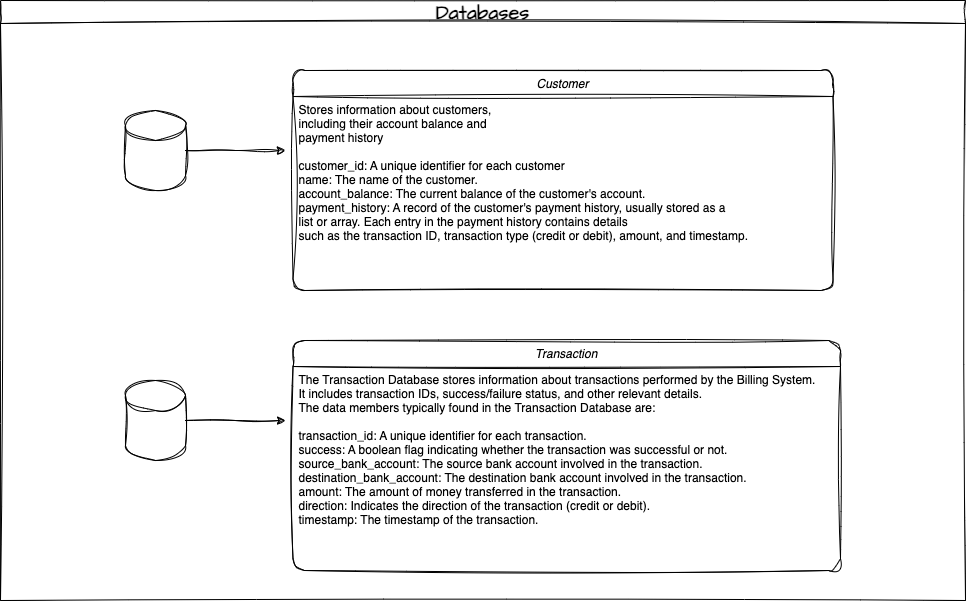

The diagram above was exported from draw.io. Its source (the exported page's mxGraphModel, read from the mxfile embedded in the PNG):
<mxGraphModel dx="1562" dy="765" grid="1" gridSize="10" guides="1" tooltips="1" connect="1" arrows="1" fold="1" page="1" pageScale="1" pageWidth="850" pageHeight="1100" math="0" shadow="0">
  <root>
    <mxCell id="0" />
    <mxCell id="1" parent="0" />
    <mxCell id="piU-iR8cBcg017Sf6xE7-1" value="Databases" style="swimlane;whiteSpace=wrap;html=1;sketch=1;hachureGap=4;jiggle=2;curveFitting=1;fontFamily=Architects Daughter;fontSource=https%3A%2F%2Ffonts.googleapis.com%2Fcss%3Ffamily%3DArchitects%2BDaughter;fontSize=20;strokeWidth=1;perimeterSpacing=2;" vertex="1" parent="1">
      <mxGeometry x="55" y="40" width="965" height="600" as="geometry" />
    </mxCell>
    <mxCell id="piU-iR8cBcg017Sf6xE7-6" value="Customer" style="swimlane;fontStyle=2;align=center;verticalAlign=top;childLayout=stackLayout;horizontal=1;startSize=26;horizontalStack=0;resizeParent=1;resizeLast=0;collapsible=1;marginBottom=0;rounded=1;shadow=0;strokeWidth=1;sketch=1;curveFitting=1;jiggle=2;" vertex="1" parent="piU-iR8cBcg017Sf6xE7-1">
      <mxGeometry x="292.5" y="70" width="540" height="220" as="geometry">
        <mxRectangle x="230" y="140" width="160" height="26" as="alternateBounds" />
      </mxGeometry>
    </mxCell>
    <mxCell id="piU-iR8cBcg017Sf6xE7-7" value="Stores information about customers, &#10;including their account balance and&#10;payment history&#10;&#10;customer_id: A unique identifier for each customer&#10;name: The name of the customer.&#10;account_balance: The current balance of the customer's account.&#10;payment_history: A record of the customer's payment history, usually stored as a&#10;list or array. Each entry in the payment history contains details&#10;such as the transaction ID, transaction type (credit or debit), amount, and timestamp.&#10;" style="text;align=left;verticalAlign=top;spacingLeft=4;spacingRight=4;overflow=hidden;rotatable=0;points=[[0,0.5],[1,0.5]];portConstraint=eastwest;rounded=1;sketch=1;curveFitting=1;jiggle=2;" vertex="1" parent="piU-iR8cBcg017Sf6xE7-6">
      <mxGeometry y="26" width="540" height="194" as="geometry" />
    </mxCell>
    <mxCell id="piU-iR8cBcg017Sf6xE7-19" style="edgeStyle=orthogonalEdgeStyle;rounded=0;sketch=1;hachureGap=4;jiggle=2;curveFitting=1;orthogonalLoop=1;jettySize=auto;html=1;fontFamily=Architects Daughter;fontSource=https%3A%2F%2Ffonts.googleapis.com%2Fcss%3Ffamily%3DArchitects%2BDaughter;fontSize=16;" edge="1" parent="piU-iR8cBcg017Sf6xE7-1" source="piU-iR8cBcg017Sf6xE7-18">
      <mxGeometry relative="1" as="geometry">
        <mxPoint x="285" y="150" as="targetPoint" />
      </mxGeometry>
    </mxCell>
    <mxCell id="piU-iR8cBcg017Sf6xE7-18" value="" style="shape=cylinder3;whiteSpace=wrap;html=1;boundedLbl=1;backgroundOutline=1;size=15;sketch=1;hachureGap=4;jiggle=2;curveFitting=1;fontFamily=Architects Daughter;fontSource=https%3A%2F%2Ffonts.googleapis.com%2Fcss%3Ffamily%3DArchitects%2BDaughter;fontSize=20;" vertex="1" parent="piU-iR8cBcg017Sf6xE7-1">
      <mxGeometry x="125" y="110" width="60" height="80" as="geometry" />
    </mxCell>
    <mxCell id="piU-iR8cBcg017Sf6xE7-26" style="edgeStyle=orthogonalEdgeStyle;rounded=0;sketch=1;hachureGap=4;jiggle=2;curveFitting=1;orthogonalLoop=1;jettySize=auto;html=1;fontFamily=Architects Daughter;fontSource=https%3A%2F%2Ffonts.googleapis.com%2Fcss%3Ffamily%3DArchitects%2BDaughter;fontSize=16;" edge="1" parent="piU-iR8cBcg017Sf6xE7-1" source="piU-iR8cBcg017Sf6xE7-27">
      <mxGeometry relative="1" as="geometry">
        <mxPoint x="285" y="420" as="targetPoint" />
      </mxGeometry>
    </mxCell>
    <mxCell id="piU-iR8cBcg017Sf6xE7-27" value="" style="shape=cylinder3;whiteSpace=wrap;html=1;boundedLbl=1;backgroundOutline=1;size=15;sketch=1;hachureGap=4;jiggle=2;curveFitting=1;fontFamily=Architects Daughter;fontSource=https%3A%2F%2Ffonts.googleapis.com%2Fcss%3Ffamily%3DArchitects%2BDaughter;fontSize=20;" vertex="1" parent="piU-iR8cBcg017Sf6xE7-1">
      <mxGeometry x="125" y="380" width="60" height="80" as="geometry" />
    </mxCell>
    <mxCell id="piU-iR8cBcg017Sf6xE7-28" value="Transaction" style="swimlane;fontStyle=2;align=center;verticalAlign=top;childLayout=stackLayout;horizontal=1;startSize=26;horizontalStack=0;resizeParent=1;resizeLast=0;collapsible=1;marginBottom=0;rounded=1;shadow=0;strokeWidth=1;sketch=1;curveFitting=1;jiggle=2;" vertex="1" parent="piU-iR8cBcg017Sf6xE7-1">
      <mxGeometry x="292.5" y="340" width="547.5" height="230" as="geometry">
        <mxRectangle x="230" y="140" width="160" height="26" as="alternateBounds" />
      </mxGeometry>
    </mxCell>
    <mxCell id="piU-iR8cBcg017Sf6xE7-29" value="The Transaction Database stores information about transactions performed by the Billing System.&#10;It includes transaction IDs, success/failure status, and other relevant details.&#10;The data members typically found in the Transaction Database are:&#10;&#10;transaction_id: A unique identifier for each transaction.&#10;success: A boolean flag indicating whether the transaction was successful or not.&#10;source_bank_account: The source bank account involved in the transaction.&#10;destination_bank_account: The destination bank account involved in the transaction.&#10;amount: The amount of money transferred in the transaction.&#10;direction: Indicates the direction of the transaction (credit or debit).&#10;timestamp: The timestamp of the transaction." style="text;align=left;verticalAlign=top;spacingLeft=4;spacingRight=4;overflow=hidden;rotatable=0;points=[[0,0.5],[1,0.5]];portConstraint=eastwest;rounded=1;sketch=1;curveFitting=1;jiggle=2;" vertex="1" parent="piU-iR8cBcg017Sf6xE7-28">
      <mxGeometry y="26" width="547.5" height="174" as="geometry" />
    </mxCell>
  </root>
</mxGraphModel>